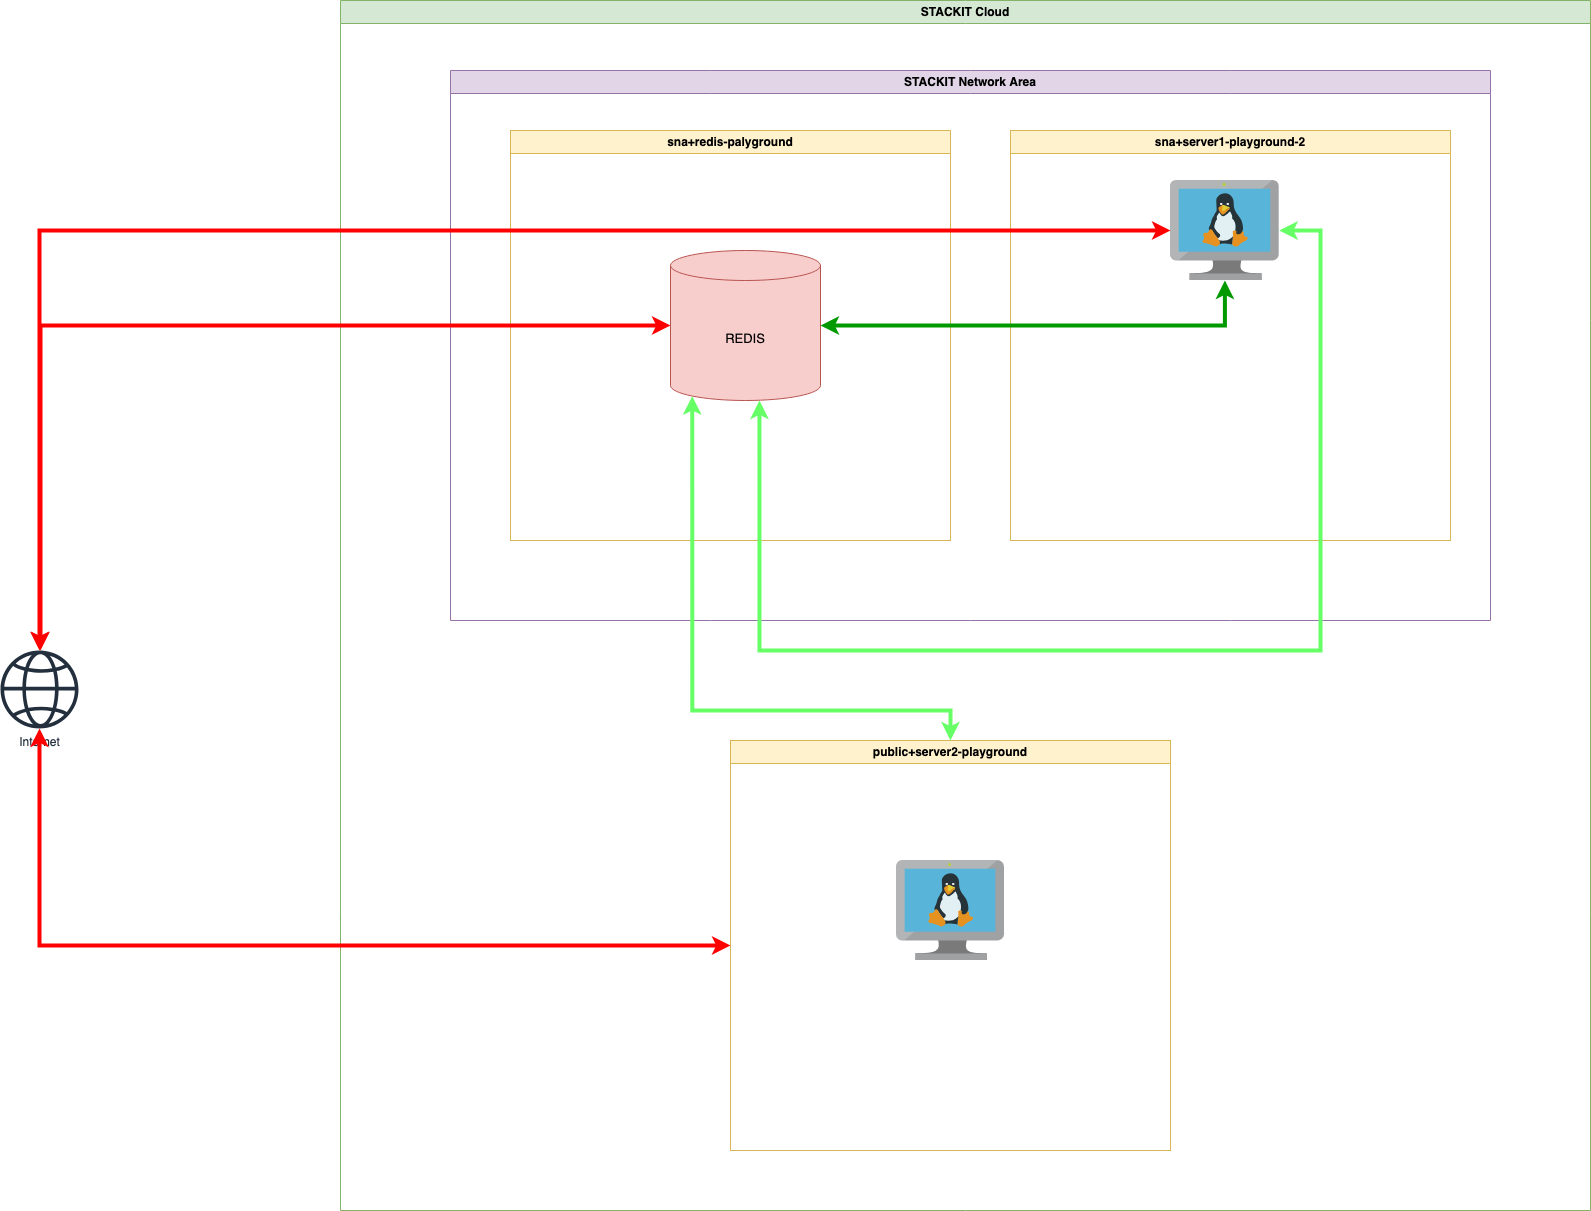

The diagram above was exported from draw.io. Its source (the exported page's mxGraphModel, read from the mxfile embedded in the PNG):
<mxGraphModel dx="3356" dy="1706" grid="1" gridSize="10" guides="1" tooltips="1" connect="1" arrows="1" fold="1" page="1" pageScale="1" pageWidth="850" pageHeight="1100" math="0" shadow="0">
  <root>
    <mxCell id="0" />
    <mxCell id="1" parent="0" />
    <mxCell id="6FPILIREl4zGG6La5PBq-2" value="&lt;span class=&quot;d-flex align-items-center ng-tns-c1080453565-121 disabled&quot;&gt;&lt;span class=&quot;pl-1 text-truncate resource-tree__petrol resource-tree__node-link ng-tns-c1080453565-121 ng-star-inserted&quot;&gt;sna+redis-palyground&lt;/span&gt;&lt;/span&gt;" style="swimlane;whiteSpace=wrap;html=1;fillColor=#fff2cc;strokeColor=#d6b656;" parent="1" vertex="1">
      <mxGeometry x="-250" y="390" width="440" height="410" as="geometry" />
    </mxCell>
    <mxCell id="6FPILIREl4zGG6La5PBq-3" value="&lt;span class=&quot;d-flex align-items-center ng-tns-c1080453565-120&quot;&gt;&lt;span class=&quot;pl-1 text-truncate resource-tree__petrol resource-tree__node-link ng-tns-c1080453565-120 ng-star-inserted&quot;&gt;sna+server1-playground-2 &lt;/span&gt;&lt;/span&gt;" style="swimlane;whiteSpace=wrap;html=1;fillColor=#fff2cc;strokeColor=#d6b656;" parent="1" vertex="1">
      <mxGeometry x="250" y="390" width="440" height="410" as="geometry" />
    </mxCell>
    <mxCell id="6FPILIREl4zGG6La5PBq-4" value="&lt;span class=&quot;d-flex align-items-center ng-tns-c1080453565-119&quot;&gt;&lt;span class=&quot;pl-1 text-truncate resource-tree__petrol resource-tree__node-link ng-tns-c1080453565-119 ng-star-inserted&quot;&gt;public+server2-playground &lt;/span&gt;&lt;/span&gt;" style="swimlane;whiteSpace=wrap;html=1;fillColor=#fff2cc;strokeColor=#d6b656;" parent="1" vertex="1">
      <mxGeometry x="-30" y="1000" width="440" height="410" as="geometry" />
    </mxCell>
    <mxCell id="6FPILIREl4zGG6La5PBq-13" value="" style="image;sketch=0;aspect=fixed;html=1;points=[];align=center;fontSize=12;image=img/lib/mscae/VM_Linux.svg;" parent="6FPILIREl4zGG6La5PBq-4" vertex="1">
      <mxGeometry x="165.64999999999998" y="120" width="108.7" height="100" as="geometry" />
    </mxCell>
    <mxCell id="6FPILIREl4zGG6La5PBq-10" value="STACKIT Network Area" style="swimlane;whiteSpace=wrap;html=1;fillColor=#e1d5e7;strokeColor=#9673a6;" parent="1" vertex="1">
      <mxGeometry x="-310" y="330" width="1040" height="550" as="geometry" />
    </mxCell>
    <mxCell id="6FPILIREl4zGG6La5PBq-11" value="&lt;font style=&quot;font-size: 13px;&quot;&gt;REDIS&lt;/font&gt;" style="shape=cylinder3;whiteSpace=wrap;html=1;boundedLbl=1;backgroundOutline=1;size=15;fillColor=#f8cecc;strokeColor=#b85450;" parent="6FPILIREl4zGG6La5PBq-10" vertex="1">
      <mxGeometry x="220" y="180" width="150" height="150" as="geometry" />
    </mxCell>
    <mxCell id="6FPILIREl4zGG6La5PBq-15" value="STACKIT Cloud" style="swimlane;whiteSpace=wrap;html=1;fillColor=#d5e8d4;strokeColor=#82b366;" parent="1" vertex="1">
      <mxGeometry x="-420" y="260" width="1250" height="1210" as="geometry" />
    </mxCell>
    <mxCell id="6FPILIREl4zGG6La5PBq-12" value="" style="image;sketch=0;aspect=fixed;html=1;points=[];align=center;fontSize=12;image=img/lib/mscae/VM_Linux.svg;" parent="6FPILIREl4zGG6La5PBq-15" vertex="1">
      <mxGeometry x="830" y="180" width="108.7" height="100" as="geometry" />
    </mxCell>
    <mxCell id="6FPILIREl4zGG6La5PBq-22" value="Traffic" parent="0" />
    <mxCell id="6FPILIREl4zGG6La5PBq-17" style="edgeStyle=orthogonalEdgeStyle;rounded=0;orthogonalLoop=1;jettySize=auto;html=1;entryX=0;entryY=0.5;entryDx=0;entryDy=0;entryPerimeter=0;strokeColor=#FF0000;strokeWidth=4;align=center;verticalAlign=middle;fontFamily=Helvetica;fontSize=11;fontColor=default;labelBackgroundColor=default;startArrow=classic;startFill=1;endArrow=classic;" parent="6FPILIREl4zGG6La5PBq-22" source="6FPILIREl4zGG6La5PBq-14" target="6FPILIREl4zGG6La5PBq-11" edge="1">
      <mxGeometry relative="1" as="geometry">
        <Array as="points">
          <mxPoint x="-720" y="585" />
        </Array>
      </mxGeometry>
    </mxCell>
    <mxCell id="6FPILIREl4zGG6La5PBq-18" style="edgeStyle=orthogonalEdgeStyle;rounded=0;orthogonalLoop=1;jettySize=auto;html=1;strokeColor=#FF0000;strokeWidth=4;align=center;verticalAlign=middle;fontFamily=Helvetica;fontSize=11;fontColor=default;labelBackgroundColor=default;startArrow=classic;startFill=1;endArrow=classic;" parent="6FPILIREl4zGG6La5PBq-22" source="6FPILIREl4zGG6La5PBq-12" target="6FPILIREl4zGG6La5PBq-14" edge="1">
      <mxGeometry relative="1" as="geometry" />
    </mxCell>
    <mxCell id="6FPILIREl4zGG6La5PBq-14" value="Internet" style="sketch=0;outlineConnect=0;fontColor=#232F3E;gradientColor=none;fillColor=#232F3D;strokeColor=none;dashed=0;verticalLabelPosition=bottom;verticalAlign=top;align=center;html=1;fontSize=12;fontStyle=0;aspect=fixed;pointerEvents=1;shape=mxgraph.aws4.globe;" parent="6FPILIREl4zGG6La5PBq-22" vertex="1">
      <mxGeometry x="-760" y="910" width="78" height="78" as="geometry" />
    </mxCell>
    <mxCell id="6FPILIREl4zGG6La5PBq-16" style="edgeStyle=orthogonalEdgeStyle;rounded=0;orthogonalLoop=1;jettySize=auto;html=1;exitX=0;exitY=0.5;exitDx=0;exitDy=0;startArrow=classic;startFill=1;strokeColor=#FF0000;strokeWidth=4;" parent="6FPILIREl4zGG6La5PBq-22" source="6FPILIREl4zGG6La5PBq-4" target="6FPILIREl4zGG6La5PBq-14" edge="1">
      <mxGeometry relative="1" as="geometry" />
    </mxCell>
    <mxCell id="6FPILIREl4zGG6La5PBq-21" style="edgeStyle=orthogonalEdgeStyle;rounded=0;orthogonalLoop=1;jettySize=auto;html=1;exitX=0.5;exitY=0;exitDx=0;exitDy=0;entryX=0.145;entryY=1;entryDx=0;entryDy=-4.35;entryPerimeter=0;strokeColor=#66FF66;strokeWidth=4;align=center;verticalAlign=middle;fontFamily=Helvetica;fontSize=11;fontColor=default;labelBackgroundColor=default;startArrow=classic;startFill=1;endArrow=classic;" parent="6FPILIREl4zGG6La5PBq-22" source="6FPILIREl4zGG6La5PBq-4" target="6FPILIREl4zGG6La5PBq-11" edge="1">
      <mxGeometry relative="1" as="geometry">
        <Array as="points">
          <mxPoint x="190" y="970" />
          <mxPoint x="-68" y="970" />
        </Array>
      </mxGeometry>
    </mxCell>
    <mxCell id="6FPILIREl4zGG6La5PBq-20" style="edgeStyle=orthogonalEdgeStyle;rounded=0;orthogonalLoop=1;jettySize=auto;html=1;entryX=0.593;entryY=1;entryDx=0;entryDy=0;entryPerimeter=0;strokeColor=#66FF66;strokeWidth=4;align=center;verticalAlign=middle;fontFamily=Helvetica;fontSize=11;fontColor=default;labelBackgroundColor=default;startArrow=classic;startFill=1;endArrow=classic;" parent="6FPILIREl4zGG6La5PBq-22" source="6FPILIREl4zGG6La5PBq-12" target="6FPILIREl4zGG6La5PBq-11" edge="1">
      <mxGeometry relative="1" as="geometry">
        <Array as="points">
          <mxPoint x="560" y="490" />
          <mxPoint x="560" y="910" />
          <mxPoint x="-1" y="910" />
        </Array>
      </mxGeometry>
    </mxCell>
    <mxCell id="6FPILIREl4zGG6La5PBq-19" style="edgeStyle=orthogonalEdgeStyle;rounded=0;orthogonalLoop=1;jettySize=auto;html=1;entryX=1;entryY=0.5;entryDx=0;entryDy=0;entryPerimeter=0;strokeColor=#009900;strokeWidth=4;align=center;verticalAlign=middle;fontFamily=Helvetica;fontSize=11;fontColor=default;labelBackgroundColor=default;startArrow=classic;startFill=1;endArrow=classic;" parent="6FPILIREl4zGG6La5PBq-22" source="6FPILIREl4zGG6La5PBq-12" target="6FPILIREl4zGG6La5PBq-11" edge="1">
      <mxGeometry relative="1" as="geometry">
        <Array as="points">
          <mxPoint x="464" y="585" />
        </Array>
      </mxGeometry>
    </mxCell>
  </root>
</mxGraphModel>